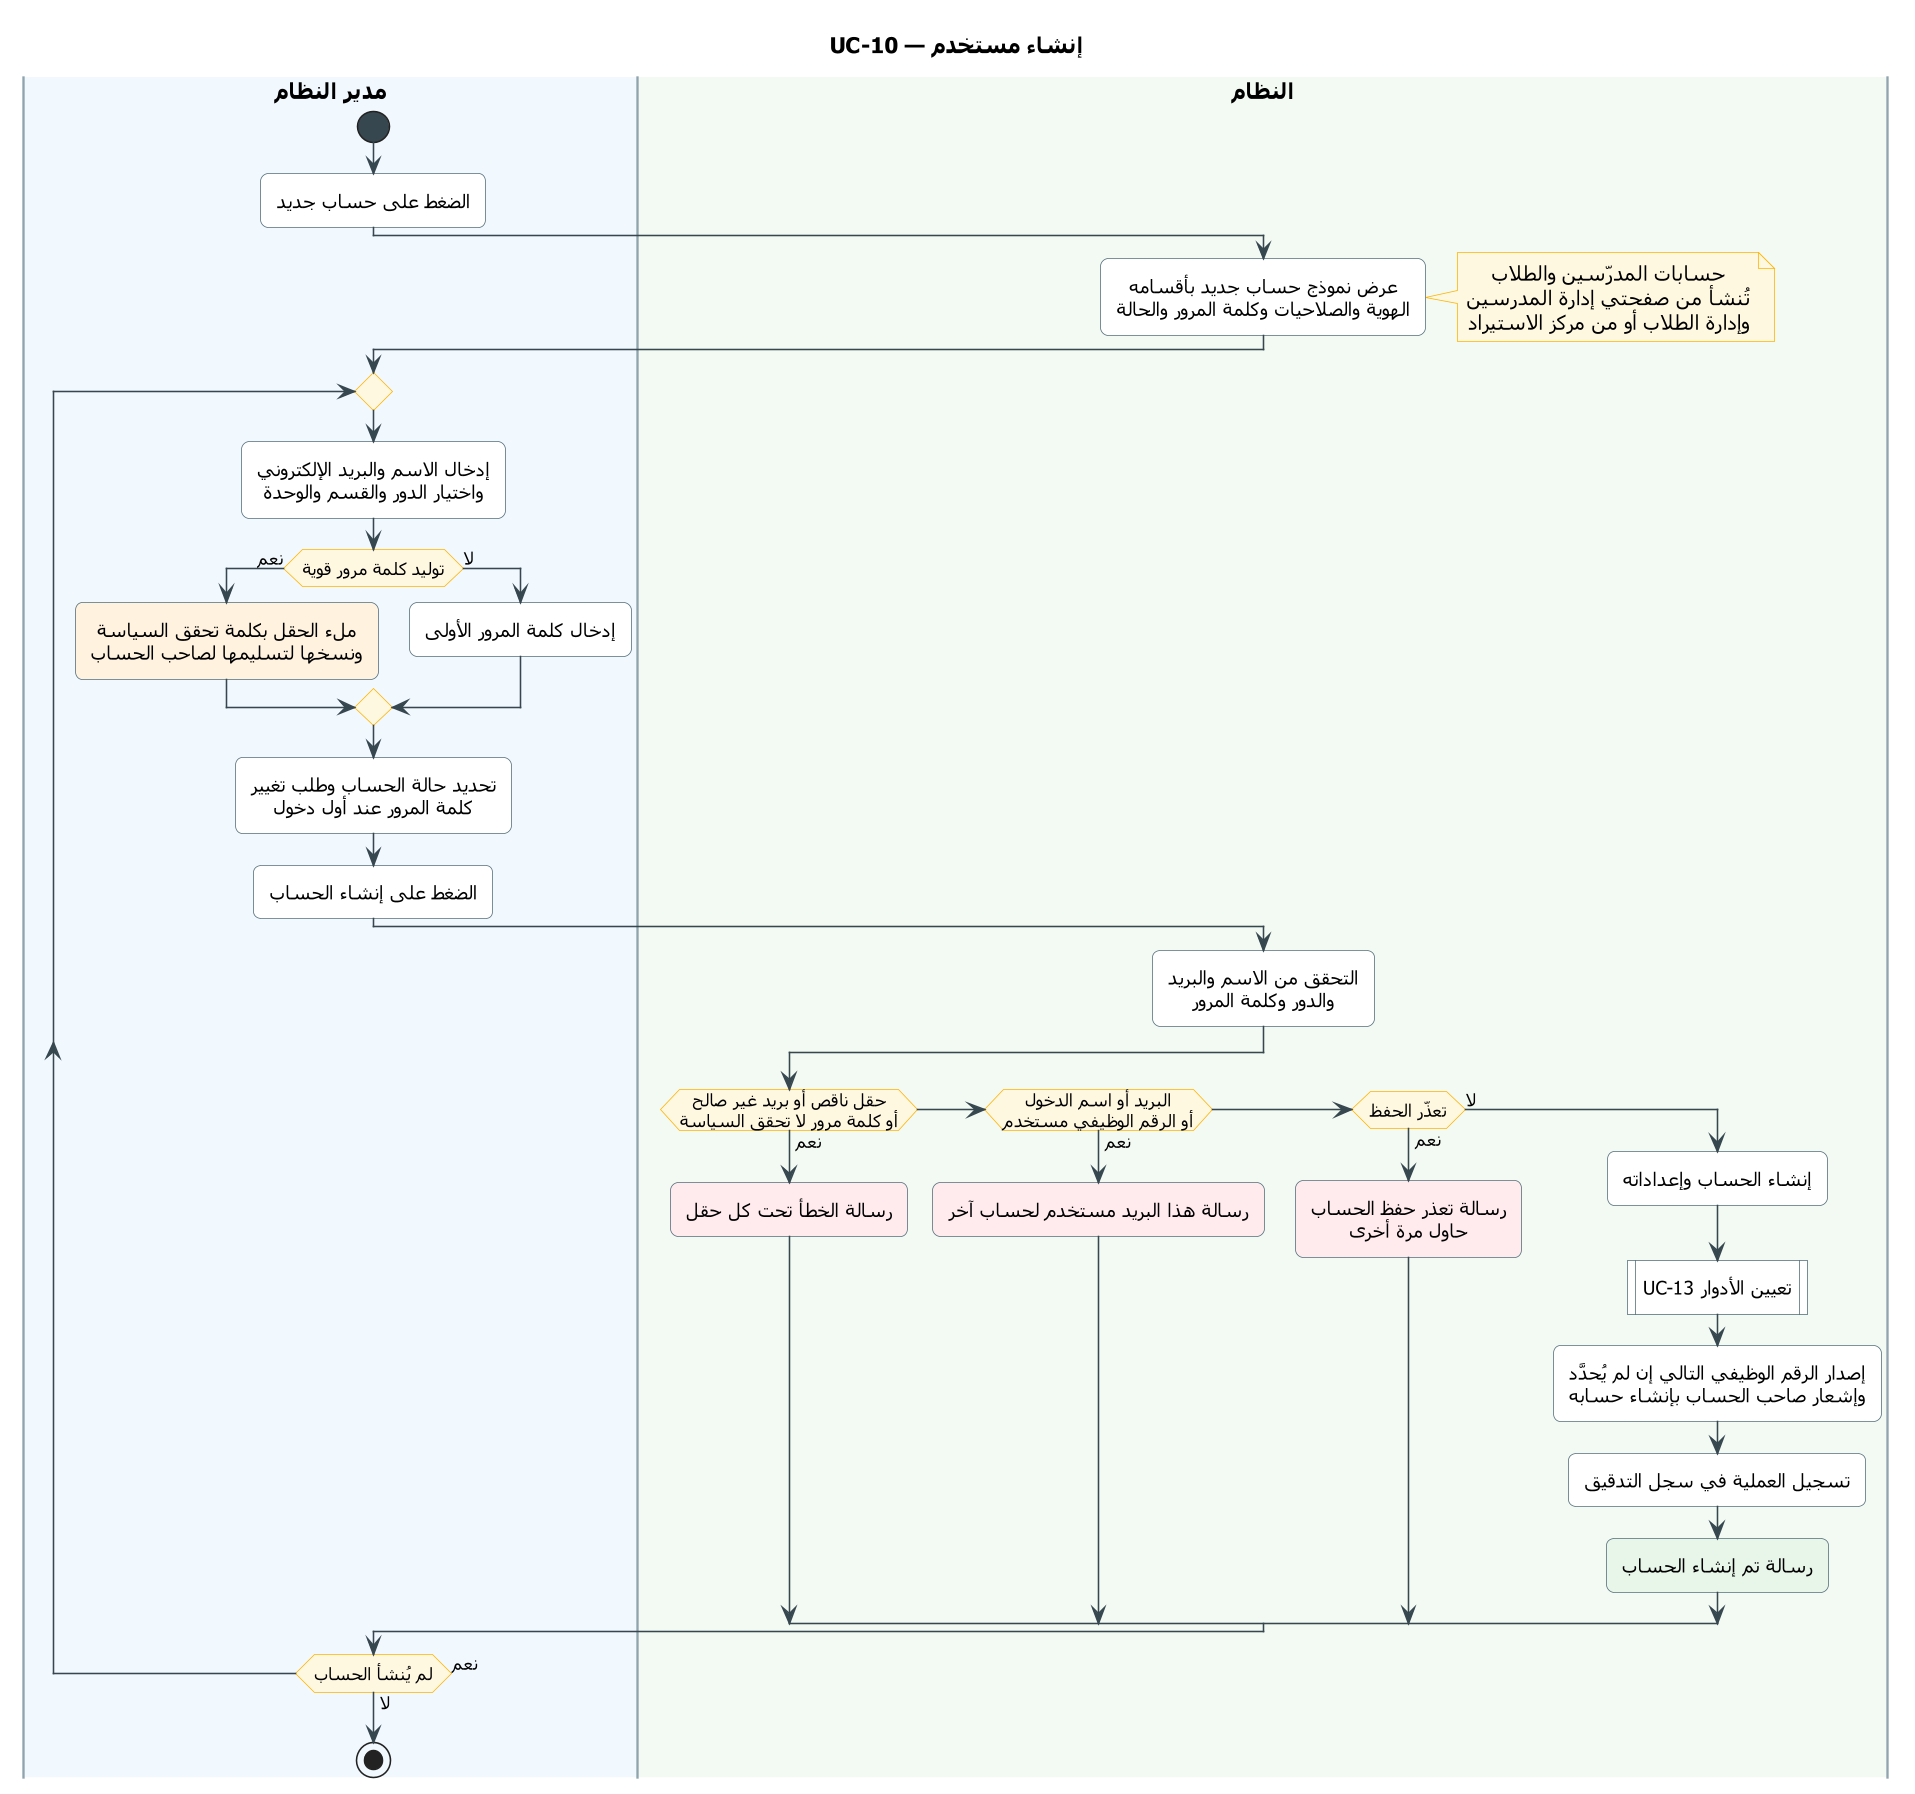

The diagram above was rendered by PlantUML. Its source (embedded in the PNG):
@startuml UC-10
skinparam dpi 150
' ===== النمط الموحّد (انسخه مع المخطط) =====
skinparam defaultFontName Tahoma
skinparam shadowing false
skinparam roundcorner 10
skinparam defaultTextAlignment center
skinparam ArrowColor #37474F
skinparam ActivityBackgroundColor #FFFFFF
skinparam ActivityBorderColor #546E7A
skinparam ActivityDiamondBackgroundColor #FFF8E1
skinparam ActivityDiamondBorderColor #FFB300
skinparam ActivityStartColor #37474F
skinparam ActivityEndColor #37474F
skinparam ActivityBarColor #37474F
skinparam NoteBackgroundColor #FFF8E1
skinparam NoteBorderColor #FFB300
skinparam SwimlaneBorderColor #90A4AE
skinparam SwimlaneTitleFontSize 14
skinparam SwimlaneTitleFontStyle bold
' ===== المخطط =====
title UC-10 — إنشاء مستخدم

|#F1F8FE|مدير النظام|
|#F3FAF3|النظام|
|مدير النظام|
start
:الضغط على حساب جديد;
|النظام|
:عرض نموذج حساب جديد بأقسامه
الهوية والصلاحيات وكلمة المرور والحالة;
note right
  حسابات المدرّسين والطلاب
  تُنشأ من صفحتي إدارة المدرسين
  وإدارة الطلاب أو من مركز الاستيراد
end note
|مدير النظام|
repeat
  :إدخال الاسم والبريد الإلكتروني
  واختيار الدور والقسم والوحدة;
  if (توليد كلمة مرور قوية) then (نعم)
    #FFF3E0:ملء الحقل بكلمة تحقق السياسة
    ونسخها لتسليمها لصاحب الحساب;
  else (لا)
    :إدخال كلمة المرور الأولى;
  endif
  :تحديد حالة الحساب وطلب تغيير
  كلمة المرور عند أول دخول;
  :الضغط على إنشاء الحساب;
  |النظام|
  :التحقق من الاسم والبريد
  والدور وكلمة المرور;
  if (حقل ناقص أو بريد غير صالح\nأو كلمة مرور لا تحقق السياسة) then (نعم)
    #FFEBEE:رسالة الخطأ تحت كل حقل;
  elseif (البريد أو اسم الدخول\nأو الرقم الوظيفي مستخدم) then (نعم)
    #FFEBEE:رسالة هذا البريد مستخدم لحساب آخر;
  elseif (تعذّر الحفظ) then (نعم)
    #FFEBEE:رسالة تعذر حفظ الحساب
    حاول مرة أخرى;
  else (لا)
    :إنشاء الحساب وإعداداته;
    :UC-13 تعيين الأدوار|
    :إصدار الرقم الوظيفي التالي إن لم يُحدَّد
    وإشعار صاحب الحساب بإنشاء حسابه;
    :تسجيل العملية في سجل التدقيق;
    #E8F5E9:رسالة تم إنشاء الحساب;
  endif
  |مدير النظام|
repeat while (لم يُنشأ الحساب) is (نعم) not (لا)
stop
@enduml